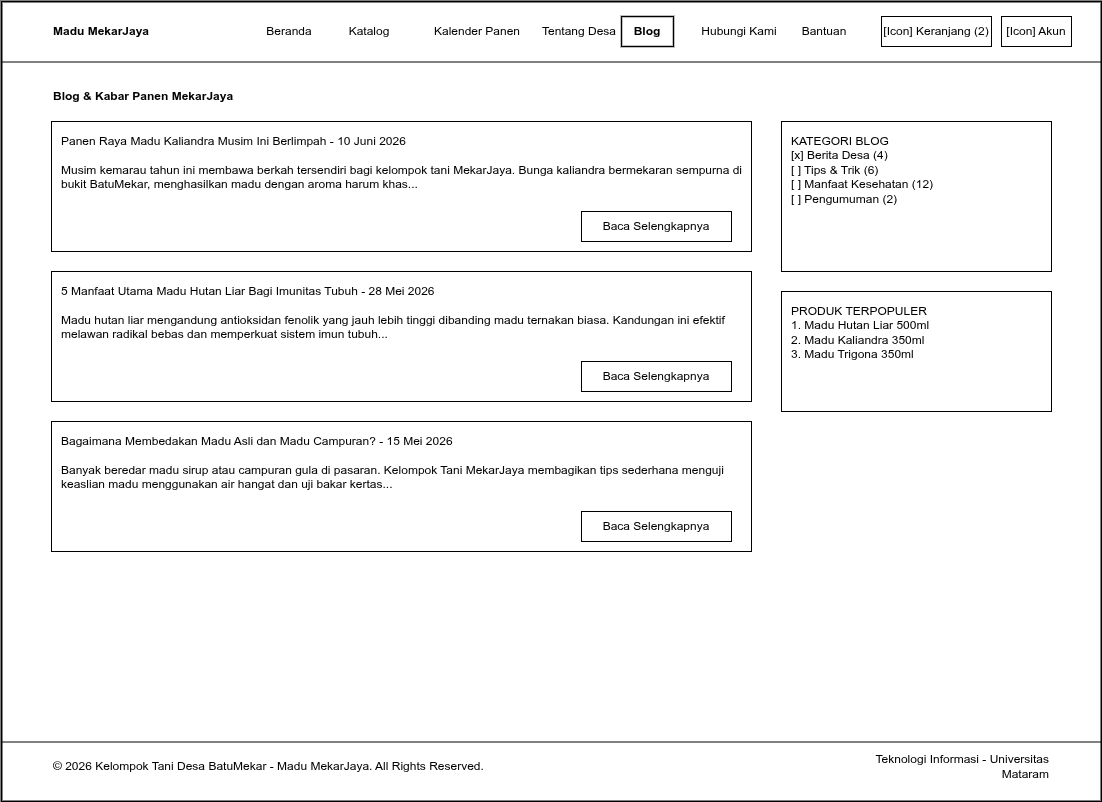

The diagram above was exported from draw.io. Its source (the exported page's mxGraphModel, read from the mxfile embedded in the PNG):
<mxGraphModel dx="1892" dy="1597" grid="1" gridSize="10" guides="1" tooltips="1" connect="1" arrows="1" fold="1" page="1" pageScale="1" pageWidth="1100" pageHeight="800" math="0" shadow="0">
  <root>
    <mxCell id="0" />
    <mxCell id="1" parent="0" />
    <mxCell id="web_frame" value="" style="rounded=0;whiteSpace=wrap;html=1;fillColor=#ffffff;strokeColor=#000000;strokeWidth=2;fontColor=#000000;align=center;verticalAlign=top;pointerEvents=0;" parent="1" vertex="1">
      <mxGeometry width="1100" height="800" as="geometry" />
    </mxCell>
    <mxCell id="elem_page_blog_1" value="" style="line;strokeWidth=1;html=1;strokeColor=#000000;align=center;verticalAlign=middle;" parent="1" vertex="1">
      <mxGeometry y="60" width="1100" height="1" as="geometry" />
    </mxCell>
    <mxCell id="elem_page_blog_2" value="Madu MekarJaya" style="text;html=1;align=left;verticalAlign=middle;whiteSpace=wrap;rounded=0;fontColor=#000000;fontSize=12;fontStyle=1;" parent="1" vertex="1">
      <mxGeometry x="50" y="15" width="150" height="30" as="geometry" />
    </mxCell>
    <mxCell id="elem_page_blog_3" value="Beranda" style="text;html=1;align=center;verticalAlign=middle;whiteSpace=wrap;rounded=0;fontColor=#000000;fontSize=12;" parent="1" vertex="1">
      <mxGeometry x="250" y="15" width="76" height="30" as="geometry" />
    </mxCell>
    <mxCell id="elem_page_blog_4" value="Katalog" style="text;html=1;align=center;verticalAlign=middle;whiteSpace=wrap;rounded=0;fontColor=#000000;fontSize=12;" parent="1" vertex="1">
      <mxGeometry x="330" y="15" width="76" height="30" as="geometry" />
    </mxCell>
    <mxCell id="elem_page_blog_5" value="Kalender Panen" style="text;html=1;align=center;verticalAlign=middle;whiteSpace=wrap;rounded=0;fontColor=#000000;fontSize=12;" parent="1" vertex="1">
      <mxGeometry x="410" y="15" width="132" height="30" as="geometry" />
    </mxCell>
    <mxCell id="elem_page_blog_6" value="Tentang Desa" style="text;html=1;align=center;verticalAlign=middle;whiteSpace=wrap;rounded=0;fontColor=#000000;fontSize=12;" parent="1" vertex="1">
      <mxGeometry x="520" y="15" width="116" height="30" as="geometry" />
    </mxCell>
    <mxCell id="elem_page_blog_7" value="Blog" style="rounded=0;whiteSpace=wrap;html=1;fillColor=#ffffff;strokeColor=#000000;strokeWidth=1.5;fontColor=#000000;fontSize=12;fontStyle=1;align=center;verticalAlign=middle;" parent="1" vertex="1">
      <mxGeometry x="620" y="15" width="52" height="30" as="geometry" />
    </mxCell>
    <mxCell id="elem_page_blog_8" value="Hubungi Kami" style="text;html=1;align=center;verticalAlign=middle;whiteSpace=wrap;rounded=0;fontColor=#000000;fontSize=12;" parent="1" vertex="1">
      <mxGeometry x="680" y="15" width="116" height="30" as="geometry" />
    </mxCell>
    <mxCell id="elem_page_blog_9" value="Bantuan" style="text;html=1;align=center;verticalAlign=middle;whiteSpace=wrap;rounded=0;fontColor=#000000;fontSize=12;" parent="1" vertex="1">
      <mxGeometry x="785" y="15" width="76" height="30" as="geometry" />
    </mxCell>
    <mxCell id="elem_page_blog_10" value="[Icon] Keranjang (2)" style="rounded=0;whiteSpace=wrap;html=1;fillColor=#ffffff;strokeColor=#000000;strokeWidth=1;fontColor=#000000;fontSize=12;align=center;verticalAlign=middle;" parent="1" vertex="1">
      <mxGeometry x="880" y="15" width="110" height="30" as="geometry" />
    </mxCell>
    <mxCell id="elem_page_blog_11" value="[Icon] Akun" style="rounded=0;whiteSpace=wrap;html=1;fillColor=#ffffff;strokeColor=#000000;strokeWidth=1;fontColor=#000000;fontSize=12;align=center;verticalAlign=middle;" parent="1" vertex="1">
      <mxGeometry x="1000" y="15" width="70" height="30" as="geometry" />
    </mxCell>
    <mxCell id="elem_page_blog_12" value="Blog &amp; Kabar Panen MekarJaya" style="text;html=1;align=left;verticalAlign=middle;whiteSpace=wrap;rounded=0;fontColor=#000000;fontSize=12;fontStyle=1;" parent="1" vertex="1">
      <mxGeometry x="50" y="80" width="400" height="30" as="geometry" />
    </mxCell>
    <mxCell id="elem_page_blog_13" value="Panen Raya Madu Kaliandra Musim Ini Berlimpah - 10 Juni 2026&#10;&#10;Musim kemarau tahun ini membawa berkah tersendiri bagi kelompok tani MekarJaya. Bunga kaliandra bermekaran sempurna di bukit BatuMekar, menghasilkan madu dengan aroma harum khas..." style="rounded=0;whiteSpace=wrap;html=1;fillColor=#ffffff;strokeColor=#000000;strokeWidth=1;fontColor=#000000;fontSize=12;align=left;verticalAlign=top;spacingLeft=8;spacingRight=8;spacingTop=6;spacingBottom=6;" parent="1" vertex="1">
      <mxGeometry x="50" y="120" width="700" height="130" as="geometry" />
    </mxCell>
    <mxCell id="elem_page_blog_14" value="Baca Selengkapnya" style="rounded=0;whiteSpace=wrap;html=1;fillColor=#ffffff;strokeColor=#000000;strokeWidth=1;fontColor=#000000;fontSize=12;align=center;verticalAlign=middle;" parent="1" vertex="1">
      <mxGeometry x="580" y="210" width="150" height="30" as="geometry" />
    </mxCell>
    <mxCell id="elem_page_blog_15" value="5 Manfaat Utama Madu Hutan Liar Bagi Imunitas Tubuh - 28 Mei 2026&#10;&#10;Madu hutan liar mengandung antioksidan fenolik yang jauh lebih tinggi dibanding madu ternakan biasa. Kandungan ini efektif melawan radikal bebas dan memperkuat sistem imun tubuh..." style="rounded=0;whiteSpace=wrap;html=1;fillColor=#ffffff;strokeColor=#000000;strokeWidth=1;fontColor=#000000;fontSize=12;align=left;verticalAlign=top;spacingLeft=8;spacingRight=8;spacingTop=6;spacingBottom=6;" parent="1" vertex="1">
      <mxGeometry x="50" y="270" width="700" height="130" as="geometry" />
    </mxCell>
    <mxCell id="elem_page_blog_16" value="Baca Selengkapnya" style="rounded=0;whiteSpace=wrap;html=1;fillColor=#ffffff;strokeColor=#000000;strokeWidth=1;fontColor=#000000;fontSize=12;align=center;verticalAlign=middle;" parent="1" vertex="1">
      <mxGeometry x="580" y="360" width="150" height="30" as="geometry" />
    </mxCell>
    <mxCell id="elem_page_blog_17" value="Bagaimana Membedakan Madu Asli dan Madu Campuran? - 15 Mei 2026&#10;&#10;Banyak beredar madu sirup atau campuran gula di pasaran. Kelompok Tani MekarJaya membagikan tips sederhana menguji keaslian madu menggunakan air hangat dan uji bakar kertas..." style="rounded=0;whiteSpace=wrap;html=1;fillColor=#ffffff;strokeColor=#000000;strokeWidth=1;fontColor=#000000;fontSize=12;align=left;verticalAlign=top;spacingLeft=8;spacingRight=8;spacingTop=6;spacingBottom=6;" parent="1" vertex="1">
      <mxGeometry x="50" y="420" width="700" height="130" as="geometry" />
    </mxCell>
    <mxCell id="elem_page_blog_18" value="Baca Selengkapnya" style="rounded=0;whiteSpace=wrap;html=1;fillColor=#ffffff;strokeColor=#000000;strokeWidth=1;fontColor=#000000;fontSize=12;align=center;verticalAlign=middle;" parent="1" vertex="1">
      <mxGeometry x="580" y="510" width="150" height="30" as="geometry" />
    </mxCell>
    <mxCell id="elem_page_blog_19" value="KATEGORI BLOG&#10;[x] Berita Desa (4)&#10;[ ] Tips &amp; Trik (6)&#10;[ ] Manfaat Kesehatan (12)&#10;[ ] Pengumuman (2)" style="rounded=0;whiteSpace=wrap;html=1;fillColor=#ffffff;strokeColor=#000000;strokeWidth=1;fontColor=#000000;fontSize=12;align=left;verticalAlign=top;spacingLeft=8;spacingRight=8;spacingTop=6;spacingBottom=6;" parent="1" vertex="1">
      <mxGeometry x="780" y="120" width="270" height="150" as="geometry" />
    </mxCell>
    <mxCell id="elem_page_blog_20" value="PRODUK TERPOPULER&#10;1. Madu Hutan Liar 500ml&#10;2. Madu Kaliandra 350ml&#10;3. Madu Trigona 350ml" style="rounded=0;whiteSpace=wrap;html=1;fillColor=#ffffff;strokeColor=#000000;strokeWidth=1;fontColor=#000000;fontSize=12;align=left;verticalAlign=top;spacingLeft=8;spacingRight=8;spacingTop=6;spacingBottom=6;" parent="1" vertex="1">
      <mxGeometry x="780" y="290" width="270" height="120" as="geometry" />
    </mxCell>
    <mxCell id="elem_page_blog_21" value="" style="line;strokeWidth=1;html=1;strokeColor=#000000;align=center;verticalAlign=middle;" parent="1" vertex="1">
      <mxGeometry y="740" width="1100" height="1" as="geometry" />
    </mxCell>
    <mxCell id="elem_page_blog_22" value="© 2026 Kelompok Tani Desa BatuMekar - Madu MekarJaya. All Rights Reserved." style="text;html=1;align=left;verticalAlign=middle;whiteSpace=wrap;rounded=0;fontColor=#000000;fontSize=12;" parent="1" vertex="1">
      <mxGeometry x="50" y="750" width="600" height="30" as="geometry" />
    </mxCell>
    <mxCell id="elem_page_blog_23" value="Teknologi Informasi - Universitas Mataram" style="text;html=1;align=right;verticalAlign=middle;whiteSpace=wrap;rounded=0;fontColor=#000000;fontSize=12;" parent="1" vertex="1">
      <mxGeometry x="850" y="750" width="200" height="30" as="geometry" />
    </mxCell>
  </root>
</mxGraphModel>